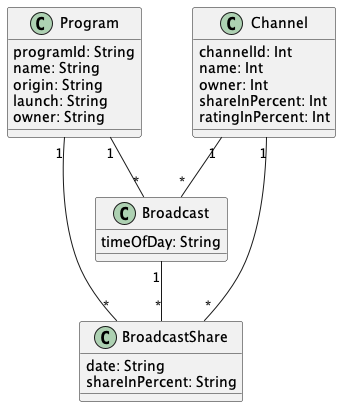

The diagram above was rendered by PlantUML. Its source (embedded in the PNG):
@startuml "ProgramShare"


class Program{
  programId: String
  name: String
  origin: String
  launch: String
  owner: String
}

class Channel{
  channelId: Int
  name: Int
  owner: Int
  shareInPercent: Int
  ratingInPercent: Int
}

class Broadcast{
  timeOfDay: String
}

class BroadcastShare{
  date: String
  shareInPercent: String
}



Program "1" -- "*" Broadcast

Program "1" -- "*" BroadcastShare

Channel "1" -- "*" Broadcast

Channel "1" -- "*" BroadcastShare

Broadcast "1" -- "*" BroadcastShare


@enduml